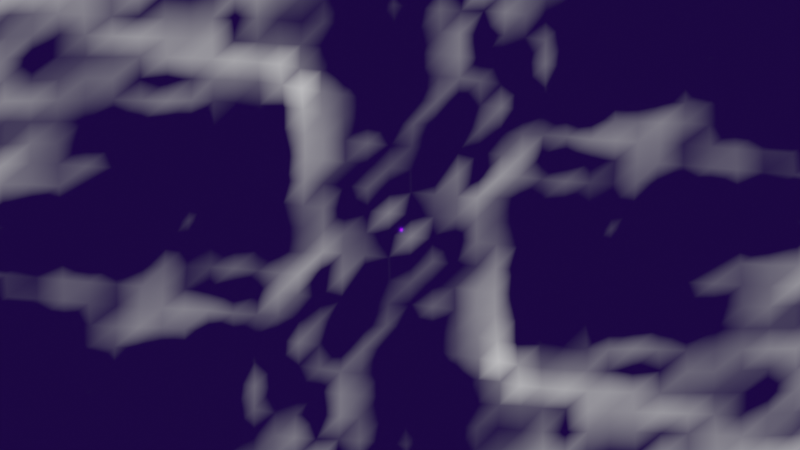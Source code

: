 # Source: Ocean.blend  (saved by Blender 4.1.24; exported with 4.5.12 LTS)
import bpy
from mathutils import Matrix  # noqa: F401  (used for matrix-valued properties, if any)

bpy.ops.wm.read_factory_settings(use_empty=True)
scene = bpy.context.scene
scene.name = 'Scene'

# ---- collections
col_setup = bpy.data.collections.new('SetUp'); scene.collection.children.link(col_setup)
col_objects = bpy.data.collections.new('Objects'); scene.collection.children.link(col_objects)

# ---- images (referenced by path relative to the original .blend; pixels are not part of the script)
import os
ASSET_DIR = os.environ.get("B2B_ASSET_DIR", "")  # directory of the original .blend (textures are referenced by path, not embedded)
HERE = os.path.dirname(os.path.abspath(__file__))  # packed textures are extracted next to this script under _unpacked/

def load_image(name, relpath, width, height, colorspace="sRGB"):
    """Load a texture the original file referenced (path relative to the .blend, or extracted next to this script)."""
    p = next((c for c in (os.path.join(HERE, relpath), os.path.join(ASSET_DIR, relpath)) if relpath and os.path.exists(c)), "")
    if p:
        img = bpy.data.images.load(p, check_existing=True)
        img.name = name
    else:  # same state as the original file: an image datablock whose file is absent (Cycles renders it pink)
        img = bpy.data.images.new(name, width, height)
        img.source = "FILE"
        img.filepath = "//" + (relpath or name)
    img.colorspace_settings.name = colorspace
    return img
img_woodtexture__pixabay__cc0_100kb_jpg = load_image('WoodTexture_(pixabay)_CC0_100kB.jpg', '_unpacked/WoodTexture__pixabay__CC0_100kB.9b04f720.jpg', 512, 512, 'sRGB')

# ---- materials (node trees are filled in below, after node groups)
mat_preset_bricks = bpy.data.materials.new('Preset-Bricks')
mat_preset_bricks.use_transparent_shadow = False
mat_preset_glass = bpy.data.materials.new('Preset-Glass')
mat_preset_glass.alpha_threshold = 0.0
mat_preset_glass.use_raytrace_refraction = True
mat_preset_glass.use_screen_refraction = True
mat_preset_glass.refraction_depth = 5.0
mat_preset_glass.thickness_mode = 'SLAB'
mat_preset_glass.line_color = (0.0, 0.0, 0.0, 1.0)
mat_preset_imagemap = bpy.data.materials.new('Preset-ImageMap')
mat_preset_imagemap.use_transparent_shadow = False
mat_preset_noisebumnp = bpy.data.materials.new('Preset-NoiseBumnp')
mat_preset_noisebumnp.use_transparent_shadow = False
mat_preset_shinymetall = bpy.data.materials.new('Preset-ShinyMetall')
mat_preset_shinymetall.use_transparent_shadow = False
mat_preset_voronoi = bpy.data.materials.new('Preset-Voronoi')
mat_preset_voronoi.alpha_threshold = 0.0
mat_preset_voronoi.use_transparent_shadow = False
mat_preset_voronoi.line_color = (0.0, 0.0, 0.0, 1.0)
mat_material = bpy.data.materials.new('Material')

# ---- node groups
ng_q_voronoi_001 = bpy.data.node_groups.new('Q_Voronoi.001', 'ShaderNodeTree')
_s = ng_q_voronoi_001.interface.new_socket(name='Shader', in_out='OUTPUT', socket_type='NodeSocketShader')
_s = ng_q_voronoi_001.interface.new_socket(name='Base Color 1', in_out='INPUT', socket_type='NodeSocketColor')
_s.default_value = (0.8, 0.7321, 0.0446, 1.0)
_s = ng_q_voronoi_001.interface.new_socket(name='Base Color 2', in_out='INPUT', socket_type='NodeSocketColor')
_s.default_value = (0.02266, 0.009322, 0.8, 1.0)
_s = ng_q_voronoi_001.interface.new_socket(name='Scale', in_out='INPUT', socket_type='NodeSocketFloat')
_s.default_value = 5.0
_s.min_value = -1000.0
_s.max_value = 1000.0
_N = ng_q_voronoi_001.nodes; _L = ng_q_voronoi_001.links
n0 = _N.new('ShaderNodeMixShader'); n0.name = 'Mix Shader'; n0.location = (276, 5)
n1 = _N.new('ShaderNodeTexVoronoi'); n1.name = 'Voronoi Texture'; n1.location = (-9, 161)
n2 = _N.new('ShaderNodeBsdfPrincipled'); n2.name = 'Principled BSDF.001'; n2.location = (-276, -68)
n2.distribution = 'GGX'
n2.subsurface_method = 'BURLEY'
n2.inputs[3].default_value = 1.45
n2.inputs[27].default_value = (0.0, 0.0, 0.0, 1.0)
n2.inputs[28].default_value = 1.0
n3 = _N.new('ShaderNodeBsdfPrincipled'); n3.name = 'Principled BSDF.002'; n3.location = (9, -161)
n3.distribution = 'GGX'
n3.subsurface_method = 'BURLEY'
n3.inputs[3].default_value = 1.45
n3.inputs[27].default_value = (0.0, 0.0, 0.0, 1.0)
n3.inputs[28].default_value = 1.0
n4 = _N.new('NodeGroupOutput'); n4.name = 'Group Output'; n4.location = (466, 0)
n5 = _N.new('NodeGroupInput'); n5.name = 'Group Input'; n5.location = (-476, 0)
_L.new(n0.outputs[0], n4.inputs[0])
_L.new(n1.outputs[0], n0.inputs[0])
_L.new(n2.outputs[0], n0.inputs[1])
_L.new(n3.outputs[0], n0.inputs[2])
_L.new(n5.outputs[0], n2.inputs[0])
_L.new(n5.outputs[1], n3.inputs[0])
_L.new(n5.outputs[2], n1.inputs[2])
n4.is_active_output = True

# ---- material node trees
mat_preset_bricks.use_nodes = True; mat_preset_bricks.node_tree.nodes.clear()
_N = mat_preset_bricks.node_tree.nodes; _L = mat_preset_bricks.node_tree.links
n0 = _N.new('ShaderNodeBsdfPrincipled'); n0.name = 'Principled BSDF'; n0.location = (10, 300)
n0.distribution = 'GGX'
n0.subsurface_method = 'BURLEY'
n0.inputs[2].default_value = 0.7
n0.inputs[3].default_value = 1.45
n0.inputs[13].default_value = 0.1
n0.inputs[27].default_value = (0.0, 0.0, 0.0, 1.0)
n0.inputs[28].default_value = 1.0
n1 = _N.new('ShaderNodeOutputMaterial'); n1.name = 'Material Output'; n1.location = (300, 300)
n2 = _N.new('ShaderNodeTexBrick'); n2.name = 'Brick Texture'; n2.location = (-207, 287)
n2.inputs[1].default_value = (0.8, 0.04839, 0.06052, 1.0)
n2.inputs[2].default_value = (0.2, 0.1282, 0.1109, 1.0)
n2.inputs[3].default_value = (0.03547, 0.01155, 0.002582, 1.0)
n3 = _N.new('ShaderNodeTexCoord'); n3.name = 'Texture Coordinate'; n3.location = (-396, 291)
_L.new(n0.outputs[0], n1.inputs[0])
_L.new(n2.outputs[0], n0.inputs[0])
_L.new(n3.outputs[2], n2.inputs[0])
n1.is_active_output = True
mat_preset_glass.use_nodes = True; mat_preset_glass.node_tree.nodes.clear()
_N = mat_preset_glass.node_tree.nodes; _L = mat_preset_glass.node_tree.links
n0 = _N.new('ShaderNodeBsdfPrincipled'); n0.name = 'Principled BSDF'; n0.location = (108, 367)
n0.distribution = 'GGX'
n0.subsurface_method = 'BURLEY'
n0.inputs[0].default_value = (0.183, 0.3766, 0.6982, 1.0)
n0.inputs[2].default_value = 0.0
n0.inputs[3].default_value = 1.003
n0.inputs[13].default_value = 0.8
n0.inputs[18].default_value = 1.0
n0.inputs[27].default_value = (0.0, 0.0, 0.0, 1.0)
n0.inputs[28].default_value = 1.0
n1 = _N.new('ShaderNodeOutputMaterial'); n1.name = 'Material Output'; n1.location = (401, 371)
n2 = _N.new('ShaderNodeValue'); n2.name = 'Value'; n2.location = (401, 211)
n2.outputs[0].default_value = 5.0
_L.new(n0.outputs[0], n1.inputs[0])
_L.new(n2.outputs[0], n1.inputs[3])
n1.is_active_output = True
mat_preset_imagemap.use_nodes = True; mat_preset_imagemap.node_tree.nodes.clear()
_N = mat_preset_imagemap.node_tree.nodes; _L = mat_preset_imagemap.node_tree.links
n0 = _N.new('ShaderNodeOutputMaterial'); n0.name = 'Material Output'; n0.location = (420, 300)
n1 = _N.new('ShaderNodeBsdfPrincipled'); n1.name = 'Principled BSDF'; n1.location = (130, 300)
n1.distribution = 'GGX'
n1.subsurface_method = 'BURLEY'
n1.inputs[2].default_value = 0.8
n1.inputs[3].default_value = 1.45
n1.inputs[13].default_value = 0.1
n1.inputs[27].default_value = (0.0, 0.0, 0.0, 1.0)
n1.inputs[28].default_value = 1.0
n2 = _N.new('ShaderNodeMapping'); n2.name = 'Mapping'; n2.location = (-672, 253)
n3 = _N.new('ShaderNodeTexCoord'); n3.name = 'Texture Coordinate'; n3.location = (-867, 209)
n4 = _N.new('ShaderNodeTexImage'); n4.name = 'Image Texture'; n4.location = (-280, 280)
n4.image = img_woodtexture__pixabay__cc0_100kb_jpg
n5 = _N.new('ShaderNodeBump'); n5.name = 'Bump'; n5.location = (-91, -60)
n5.inputs[0].default_value = 0.2
n5.inputs[1].default_value = 1.0
n5.inputs[2].default_value = 1.0
n6 = _N.new('ShaderNodeValToRGB'); n6.name = 'ColorRamp'; n6.location = (-361, -77)
while len(n6.color_ramp.elements) > 1: n6.color_ramp.elements.remove(n6.color_ramp.elements[-1])
n6.color_ramp.elements[0].position = 0.003636; n6.color_ramp.elements[0].color = (0.0, 0.0, 0.0, 1.0)
_e = n6.color_ramp.elements.new(1.0); _e.color = (1.0, 1.0, 1.0, 1.0)
n7 = _N.new('ShaderNodeMixRGB'); n7.name = 'Mix (Legacy)'; n7.location = (9, -127)
n7.hide = True
n7.blend_type = 'SUBTRACT'
n7.inputs[0].default_value = 1.0
_L.new(n1.outputs[0], n0.inputs[0])
_L.new(n4.outputs[0], n1.inputs[0])
_L.new(n2.outputs[0], n4.inputs[0])
_L.new(n5.outputs[0], n1.inputs[5])
_L.new(n3.outputs[2], n2.inputs[0])
_L.new(n4.outputs[0], n6.inputs[0])
_L.new(n7.outputs[0], n5.inputs[3])
_L.new(n6.outputs[0], n7.inputs[1])
n0.is_active_output = True
mat_preset_noisebumnp.use_nodes = True; mat_preset_noisebumnp.node_tree.nodes.clear()
_N = mat_preset_noisebumnp.node_tree.nodes; _L = mat_preset_noisebumnp.node_tree.links
n0 = _N.new('ShaderNodeBsdfPrincipled'); n0.name = 'Principled BSDF'; n0.location = (120, 593)
n0.distribution = 'GGX'
n0.subsurface_method = 'RANDOM_WALK_SKIN'
n0.inputs[0].default_value = (0.06998, 0.02418, 0.004087, 1.0)
n0.inputs[3].default_value = 1.45
n0.inputs[27].default_value = (0.0, 0.0, 0.0, 1.0)
n0.inputs[28].default_value = 1.0
n1 = _N.new('ShaderNodeOutputMaterial'); n1.name = 'Material Output'; n1.location = (465, 595)
n2 = _N.new('ShaderNodeBump'); n2.name = 'Bump'; n2.location = (-88, 298)
n2.inputs[1].default_value = 1.0
n2.inputs[2].default_value = 1.0
n3 = _N.new('ShaderNodeTexNoise'); n3.name = 'Noise Texture'; n3.location = (-261, 299)
n4 = _N.new('ShaderNodeMapping'); n4.name = 'Mapping'; n4.location = (-460, 328)
n4.inputs[3].default_value = (4.0, 4.0, 4.0)
n5 = _N.new('ShaderNodeTexCoord'); n5.name = 'Texture Coordinate'; n5.location = (-653, 328)
_L.new(n0.outputs[0], n1.inputs[0])
_L.new(n2.outputs[0], n0.inputs[5])
_L.new(n3.outputs[1], n2.inputs[3])
_L.new(n4.outputs[0], n3.inputs[0])
_L.new(n5.outputs[0], n4.inputs[0])
n1.is_active_output = True
mat_preset_shinymetall.use_nodes = True; mat_preset_shinymetall.node_tree.nodes.clear()
_N = mat_preset_shinymetall.node_tree.nodes; _L = mat_preset_shinymetall.node_tree.links
n0 = _N.new('ShaderNodeBsdfPrincipled'); n0.name = 'Principled BSDF'; n0.location = (10, 300)
n0.distribution = 'GGX'
n0.subsurface_method = 'RANDOM_WALK_SKIN'
n0.inputs[0].default_value = (0.313, 0.4104, 0.477, 1.0)
n0.inputs[1].default_value = 0.85
n0.inputs[2].default_value = 0.05
n0.inputs[3].default_value = 1.45
n0.inputs[13].default_value = 0.9
n0.inputs[27].default_value = (0.0, 0.0, 0.0, 1.0)
n0.inputs[28].default_value = 1.0
n1 = _N.new('ShaderNodeOutputMaterial'); n1.name = 'Material Output'; n1.location = (300, 300)
_L.new(n0.outputs[0], n1.inputs[0])
n1.is_active_output = True
mat_preset_voronoi.use_nodes = True; mat_preset_voronoi.node_tree.nodes.clear()
_N = mat_preset_voronoi.node_tree.nodes; _L = mat_preset_voronoi.node_tree.links
n0 = _N.new('ShaderNodeGroup'); n0.name = 'Group'; n0.location = (143, 294)
n0.node_tree = ng_q_voronoi_001
n0.inputs[0].default_value = (0.006445, 0.1007, 0.01007, 1.0)
n0.inputs[1].default_value = (0.1031, 0.8, 0.1499, 1.0)
n0.inputs[2].default_value = 4.0
n1 = _N.new('ShaderNodeMixShader'); n1.name = 'Mix Shader'; n1.location = (389, 293)
n2 = _N.new('ShaderNodeBsdfPrincipled'); n2.name = 'Principled BSDF'; n2.location = (47, 130)
n2.distribution = 'GGX'
n2.subsurface_method = 'BURLEY'
n2.inputs[0].default_value = (0.1302, 0.0417, 0.0112, 1.0)
n2.inputs[2].default_value = 0.7
n2.inputs[3].default_value = 1.45
n2.inputs[13].default_value = 0.3
n2.inputs[27].default_value = (0.0, 0.0, 0.0, 1.0)
n2.inputs[28].default_value = 1.0
n3 = _N.new('ShaderNodeOutputMaterial'); n3.name = 'Material Output'; n3.location = (639, 292)
_L.new(n0.outputs[0], n1.inputs[1])
_L.new(n1.outputs[0], n3.inputs[0])
_L.new(n2.outputs[0], n1.inputs[2])
n3.is_active_output = True
mat_material.use_nodes = True; mat_material.node_tree.nodes.clear()
_N = mat_material.node_tree.nodes; _L = mat_material.node_tree.links
n0 = _N.new('ShaderNodeBsdfPrincipled'); n0.name = 'Principled BSDF'; n0.location = (10, 300)
n0.inputs[0].default_value = (0.03491, 0.0, 0.8009, 1.0)
n0.inputs[18].default_value = 1.0
n1 = _N.new('ShaderNodeOutputMaterial'); n1.name = 'Material Output'; n1.location = (550, 300)
n2 = _N.new('ShaderNodeAddShader'); n2.name = 'Add Shader'; n2.location = (330, 274)
n3 = _N.new('ShaderNodeEmission'); n3.name = 'Emission'; n3.location = (622, 140)
n4 = _N.new('ShaderNodeValToRGB'); n4.name = 'Color Ramp'; n4.location = (445, -21)
while len(n4.color_ramp.elements) > 1: n4.color_ramp.elements.remove(n4.color_ramp.elements[-1])
n4.color_ramp.elements[0].position = 0.09455; n4.color_ramp.elements[0].color = (0.0, 0.0, 0.0, 1.0)
_e = n4.color_ramp.elements.new(1.0); _e.color = (1.0, 1.0, 1.0, 1.0)
n5 = _N.new('ShaderNodeAttribute'); n5.name = 'Attribute'; n5.location = (286, -185)
n5.attribute_name = 'Steve'
_L.new(n2.outputs[0], n1.inputs[0])
_L.new(n0.outputs[0], n2.inputs[0])
_L.new(n3.outputs[0], n2.inputs[1])
_L.new(n5.outputs[0], n4.inputs[0])
_L.new(n4.outputs[0], n3.inputs[0])
n1.is_active_output = True

# ---- world
world_world = bpy.data.worlds.new('World'); scene.world = world_world
world_world.use_nodes = True; world_world.node_tree.nodes.clear()
_N = world_world.node_tree.nodes; _L = world_world.node_tree.links
n0 = _N.new('ShaderNodeOutputWorld'); n0.name = 'World Output'; n0.location = (300, 300)
n1 = _N.new('ShaderNodeBackground'); n1.name = 'Background'; n1.location = (10, 300)
n1.inputs[0].default_value = (0.05088, 0.05088, 0.05088, 1.0)
_L.new(n1.outputs[0], n0.inputs[0])
n0.is_active_output = True
world_world.color = (0.05088, 0.05088, 0.05088)
world_world.use_sun_shadow = False
world_world.sun_shadow_jitter_overblur = 0.0

# ---- cameras
cam_camera_002 = bpy.data.cameras.new('Camera.002')

# ---- lights
light_light = bpy.data.lights.new('Light', 'POINT')
light_light.transmission_factor = 0.0
light_light.use_soft_falloff = False
light_light.energy = 200.0
light_light.shadow_soft_size = 0.5
light_light.shadow_maximum_resolution = 0.006
light_light.use_absolute_resolution = True

# ---- meshes
me_cube_003 = bpy.data.meshes.new('Cube.003')
me_cube_003.from_pydata([(-0.5, -0.5, -0.5), (-0.5, -0.5, 0.5), (-0.5, 0.5, -0.5), (-0.5, 0.5, 0.5), (0.5, -0.5, -0.5), (0.5, 0.5, -0.5), (0.5, -0.5, 0.3723), (0.3723, -0.5, 0.5), (0.3723, 0.5, 0.5), (0.5, 0.5, 0.3723)], [], [(0, 1, 3, 2), (4, 6, 7, 1, 0), (2, 3, 8, 9, 5), (2, 5, 4, 0), (5, 9, 6, 4), (8, 7, 6, 9), (8, 3, 1, 7)])
me_cube_003.polygons.foreach_set('material_index', [2, 2, 2, 2, 2, 2, 2])
_uv = me_cube_003.uv_layers.new(name='UVMap')
_uv.uv.foreach_set('vector', [0.6667, 0.0, 0.6667, 0.3333, 0.3333, 0.3333, 0.3333, 0.0, 0.6667, 0.0, 0.9574, 0.0, 1.0, 0.04256, 1.0, 0.3333, 0.6667, 0.3333, 0.3333, 0.3333, 0.6667, 0.3333, 0.6667, 0.6241, 0.6241, 0.6667, 0.3333, 0.6667, 0.0, 0.3333, 0.3333, 0.3333, 0.3333, 0.6667, 0.0, 0.6667, 0.9574, 0.6667, 0.6667, 0.6667, 0.6667, 0.3333, 0.9574, 0.3333, 0.04256, 0.0, 0.04256, 0.3333, 0.0, 0.3333, 0.0, 0.0, 0.04256, 0.0, 0.3333, 0.0, 0.3333, 0.3333, 0.04256, 0.3333])
me_cube_003.materials.append(mat_preset_bricks)
me_cube_003.materials.append(mat_preset_glass)
me_cube_003.materials.append(mat_preset_imagemap)
me_cube_003.materials.append(mat_preset_noisebumnp)
me_cube_003.materials.append(mat_preset_shinymetall)
me_cube_003.materials.append(mat_preset_voronoi)
me_cube_003.use_remesh_fix_poles = True
me_cube_003.use_remesh_preserve_attributes = False
me_cube_003.update()
me_plane = bpy.data.meshes.new('Plane')
me_plane.from_pydata([(-1.0, -1.0, 0.0), (1.0, -1.0, 0.0), (-1.0, 1.0, 0.0), (1.0, 1.0, 0.0)], [], [(0, 1, 3, 2)])
_uv = me_plane.uv_layers.new(name='UVMap')
_uv.uv.foreach_set('vector', [0.0, 0.0, 1.0, 0.0, 1.0, 1.0, 0.0, 1.0])
me_plane.materials.append(mat_material)
me_plane.update()

# ---- objects
ob_light_point_startup = bpy.data.objects.new('Light_Point.StartUp', light_light)
ob_material_presets_dummy = bpy.data.objects.new('Material Presets Dummy', me_cube_003)
ob_plane = bpy.data.objects.new('Plane', me_plane)
ob_camera = bpy.data.objects.new('Camera', cam_camera_002)

# ---- transforms, parenting, visibility, modifiers, constraints
ob_light_point_startup.location = (1.312, -4.145, 2.845)
ob_light_point_startup.rotation_euler = (0.05638, 0.04758, 1.864)
ob_light_point_startup.lock_rotations_4d = False
ob_light_point_startup.empty_display_type = 'ARROWS'
ob_light_point_startup.color = (0.0, 0.0, 0.0, 0.0)
ob_light_point_startup.lineart.crease_threshold = 0.0
ob_material_presets_dummy.location = (0.0, 0.0, 1.5)
ob_material_presets_dummy.hide_render = True
ob_plane.location = (0.0, 0.0, 2.484)
ob_plane.scale = (20.0, 20.0, 20.0)
ob_plane.lock_scale = (True, True, True)
_m = ob_plane.modifiers.new('Ocean', 'OCEAN')
_m.use_foam = True
_m.viewport_resolution = 15
_m.wave_scale = 2.0
_m.foam_coverage = 0.2
_m.foam_layer_name = 'Steve'
_m.time = 8.146
_m.random_seed = 69
_m.filepath = '//../../../../AppData/Local/Temp/blender_a23784/cache_ocean'
ob_camera.location = (0.0, 0.0, 969.9)
ob_camera.rotation_euler = (8.941e-08, 3.143e-10, 0.02793)

# ---- collection membership
col_setup.objects.link(ob_light_point_startup)
col_setup.objects.link(ob_material_presets_dummy)
col_setup.objects.link(ob_plane)
col_setup.objects.link(ob_camera)

# ---- scene / render settings (as saved in the file)
scene.camera = ob_camera
scene.frame_start = 1; scene.frame_end = 250; scene.frame_set(73)
scene.render.engine = 'CYCLES'
scene.render.resolution_percentage = 40
scene.render.film_transparent = True
scene.render.use_compositing = False
scene.render.use_sequencer = False
scene.render.use_stamp_time = False
scene.render.use_stamp_date = False
scene.render.use_stamp_frame = False
scene.render.use_stamp_camera = False
scene.render.use_stamp_scene = False
scene.render.use_stamp_render_time = False
scene.cycles.samples = 500
scene.cycles.sampling_pattern = 'TABULATED_SOBOL'
scene.cycles.use_adaptive_sampling = False
scene.eevee.taa_render_samples = 100
scene.eevee.use_gtao = True
scene.eevee.gtao_distance = 2.0
scene.eevee.ray_tracing_options.trace_max_roughness = 0.0
scene.eevee.use_raytracing = True
scene.view_settings.view_transform = 'Filmic'
bpy.context.view_layer.update()
